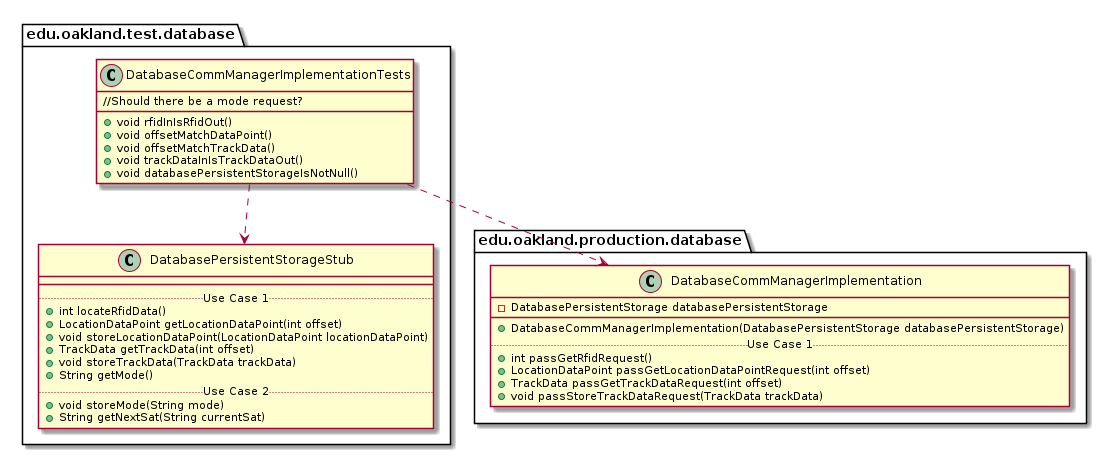

The diagram above was rendered by PlantUML. Its source (embedded in the PNG):
@startuml DatabaseCommManagerImplementationTests_DirectDependencies


package edu.oakland.test.database {
    class DatabaseCommManagerImplementationTests {
        + void rfidInIsRfidOut()
        + void offsetMatchDataPoint()
        + void offsetMatchTrackData()
        + void trackDataInIsTrackDataOut()
        + void databasePersistentStorageIsNotNull() 
        //Should there be a mode request?

    }
}



package edu.oakland.test.database {
    class DatabasePersistentStorageStub {
        __
        .. Use Case 1 ..
        + int locateRfidData()
        + LocationDataPoint getLocationDataPoint(int offset)
        + void storeLocationDataPoint(LocationDataPoint locationDataPoint)
        + TrackData getTrackData(int offset)
        + void storeTrackData(TrackData trackData)
        + String getMode()
        .. Use Case 2 ..
        + void storeMode(String mode)
        + String getNextSat(String currentSat)
    }
}

DatabaseCommManagerImplementationTests ..> DatabasePersistentStorageStub


package edu.oakland.production.database {
    class DatabaseCommManagerImplementation {
        - DatabasePersistentStorage databasePersistentStorage
        __
        + DatabaseCommManagerImplementation(DatabasePersistentStorage databasePersistentStorage)
        .. Use Case 1 ..
        + int passGetRfidRequest()
        + LocationDataPoint passGetLocationDataPointRequest(int offset)
        + TrackData passGetTrackDataRequest(int offset)
        + void passStoreTrackDataRequest(TrackData trackData)
    }
}

DatabaseCommManagerImplementationTests ..> DatabaseCommManagerImplementation



@enduml